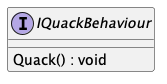

The diagram above was rendered by PlantUML. Its source (embedded in the PNG):
@startuml
interface IQuackBehaviour {
    Quack() : void
}
@enduml